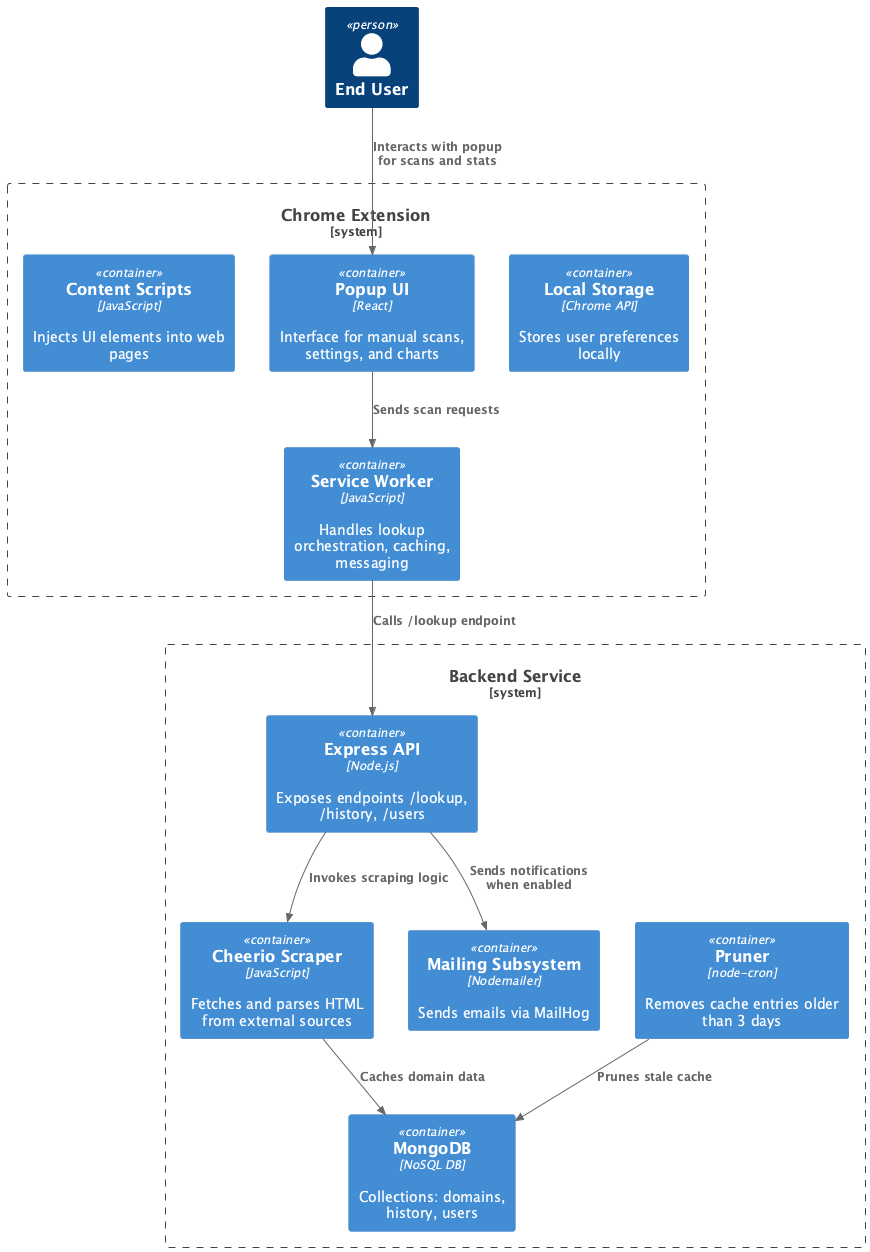

The diagram above was rendered by PlantUML. Its source (embedded in the PNG):
@startuml C4Container
!include https://raw.githubusercontent.com/plantuml-stdlib/C4-PlantUML/master/C4_Container.puml

Person(user, "End User")
System_Boundary(chromeBoundary, "Chrome Extension") {
  Container(sw, "Service Worker", "JavaScript", "Handles lookup orchestration, caching, messaging")
  Container(cs, "Content Scripts", "JavaScript", "Injects UI elements into web pages")
  Container(ui, "Popup UI", "React", "Interface for manual scans, settings, and charts")
  Container(ls, "Local Storage", "Chrome API", "Stores user preferences locally")
}

System_Boundary(serverBoundary, "Backend Service") {
  Container(api, "Express API", "Node.js", "Exposes endpoints /lookup, /history, /users")
  Container(scraper, "Cheerio Scraper", "JavaScript", "Fetches and parses HTML from external sources")
  Container(db, "MongoDB", "NoSQL DB", "Collections: domains, history, users")
  Container(cron, "Pruner", "node-cron", "Removes cache entries older than 3 days")
  Container(mail, "Mailing Subsystem", "Nodemailer", "Sends emails via MailHog")
}

Rel(user, ui, "Interacts with popup for scans and stats")
Rel(ui, sw, "Sends scan requests")
Rel(sw, api, "Calls /lookup endpoint")
Rel(api, scraper, "Invokes scraping logic")
Rel(scraper, db, "Caches domain data")
Rel(cron, db, "Prunes stale cache")
Rel(api, mail, "Sends notifications when enabled")
@enduml